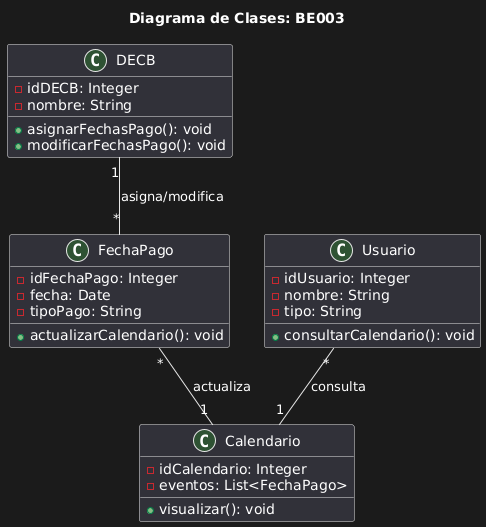

The diagram above was rendered by PlantUML. Its source (embedded in the PNG):
@startuml
title Diagrama de Clases: BE003

class DECB {
    - idDECB: Integer
    - nombre: String
    + asignarFechasPago(): void
    + modificarFechasPago(): void
}

class FechaPago {
    - idFechaPago: Integer
    - fecha: Date
    - tipoPago: String
    + actualizarCalendario(): void
}

class Calendario {
    - idCalendario: Integer
    - eventos: List<FechaPago>
    + visualizar(): void
}

class Usuario {
    - idUsuario: Integer
    - nombre: String
    - tipo: String
    + consultarCalendario(): void
}

DECB "1" -- "*" FechaPago : asigna/modifica
FechaPago "*" -- "1" Calendario : actualiza
Usuario "*" -- "1" Calendario : consulta
@enduml